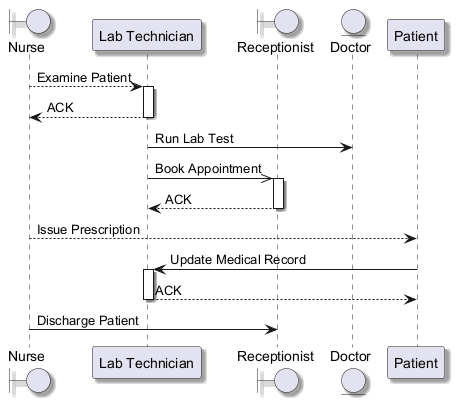

The diagram above was rendered by PlantUML. Its source (embedded in the PNG):
@startuml
skinparam backgroundColor #FFFFFF
skinparam classBackgroundColor #F1F8E9
skinparam classBorderColor #33691E
skinparam shadowing true
boundary "Nurse" as N
participant "Lab Technician" as LT
boundary "Receptionist" as R
entity "Doctor" as D
participant "Patient" as P
N --> LT : Examine Patient
activate LT
LT --> N : ACK
deactivate LT
LT -> D : Run Lab Test
LT ->> R : Book Appointment
activate R
R --> LT : ACK
deactivate R
N --> P : Issue Prescription
P -> LT : Update Medical Record
activate LT
LT --> P : ACK
deactivate LT
N -> R : Discharge Patient
@enduml